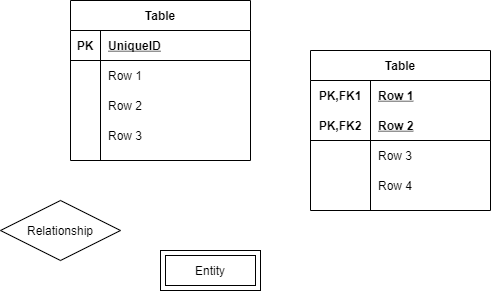

The diagram above was exported from draw.io. Its source (the exported page's mxGraphModel, read from the mxfile embedded in the PNG):
<mxGraphModel dx="502" dy="478" grid="1" gridSize="10" guides="1" tooltips="1" connect="1" arrows="1" fold="1" page="1" pageScale="1" pageWidth="850" pageHeight="1100" math="0" shadow="0">
  <root>
    <mxCell id="0" />
    <mxCell id="1" parent="0" />
    <mxCell id="2" value="Table" style="shape=table;startSize=30;container=1;collapsible=1;childLayout=tableLayout;fixedRows=1;rowLines=0;fontStyle=1;align=center;resizeLast=1;" vertex="1" parent="1">
      <mxGeometry x="110" y="160" width="180" height="160" as="geometry" />
    </mxCell>
    <mxCell id="3" value="" style="shape=partialRectangle;collapsible=0;dropTarget=0;pointerEvents=0;fillColor=none;top=0;left=0;bottom=1;right=0;points=[[0,0.5],[1,0.5]];portConstraint=eastwest;" vertex="1" parent="2">
      <mxGeometry y="30" width="180" height="30" as="geometry" />
    </mxCell>
    <mxCell id="4" value="PK" style="shape=partialRectangle;connectable=0;fillColor=none;top=0;left=0;bottom=0;right=0;fontStyle=1;overflow=hidden;" vertex="1" parent="3">
      <mxGeometry width="30" height="30" as="geometry" />
    </mxCell>
    <mxCell id="5" value="UniqueID" style="shape=partialRectangle;connectable=0;fillColor=none;top=0;left=0;bottom=0;right=0;align=left;spacingLeft=6;fontStyle=5;overflow=hidden;" vertex="1" parent="3">
      <mxGeometry x="30" width="150" height="30" as="geometry" />
    </mxCell>
    <mxCell id="6" value="" style="shape=partialRectangle;collapsible=0;dropTarget=0;pointerEvents=0;fillColor=none;top=0;left=0;bottom=0;right=0;points=[[0,0.5],[1,0.5]];portConstraint=eastwest;" vertex="1" parent="2">
      <mxGeometry y="60" width="180" height="30" as="geometry" />
    </mxCell>
    <mxCell id="7" value="" style="shape=partialRectangle;connectable=0;fillColor=none;top=0;left=0;bottom=0;right=0;editable=1;overflow=hidden;" vertex="1" parent="6">
      <mxGeometry width="30" height="30" as="geometry" />
    </mxCell>
    <mxCell id="8" value="Row 1" style="shape=partialRectangle;connectable=0;fillColor=none;top=0;left=0;bottom=0;right=0;align=left;spacingLeft=6;overflow=hidden;" vertex="1" parent="6">
      <mxGeometry x="30" width="150" height="30" as="geometry" />
    </mxCell>
    <mxCell id="9" value="" style="shape=partialRectangle;collapsible=0;dropTarget=0;pointerEvents=0;fillColor=none;top=0;left=0;bottom=0;right=0;points=[[0,0.5],[1,0.5]];portConstraint=eastwest;" vertex="1" parent="2">
      <mxGeometry y="90" width="180" height="30" as="geometry" />
    </mxCell>
    <mxCell id="10" value="" style="shape=partialRectangle;connectable=0;fillColor=none;top=0;left=0;bottom=0;right=0;editable=1;overflow=hidden;" vertex="1" parent="9">
      <mxGeometry width="30" height="30" as="geometry" />
    </mxCell>
    <mxCell id="11" value="Row 2" style="shape=partialRectangle;connectable=0;fillColor=none;top=0;left=0;bottom=0;right=0;align=left;spacingLeft=6;overflow=hidden;" vertex="1" parent="9">
      <mxGeometry x="30" width="150" height="30" as="geometry" />
    </mxCell>
    <mxCell id="12" value="" style="shape=partialRectangle;collapsible=0;dropTarget=0;pointerEvents=0;fillColor=none;top=0;left=0;bottom=0;right=0;points=[[0,0.5],[1,0.5]];portConstraint=eastwest;" vertex="1" parent="2">
      <mxGeometry y="120" width="180" height="30" as="geometry" />
    </mxCell>
    <mxCell id="13" value="" style="shape=partialRectangle;connectable=0;fillColor=none;top=0;left=0;bottom=0;right=0;editable=1;overflow=hidden;" vertex="1" parent="12">
      <mxGeometry width="30" height="30" as="geometry" />
    </mxCell>
    <mxCell id="14" value="Row 3" style="shape=partialRectangle;connectable=0;fillColor=none;top=0;left=0;bottom=0;right=0;align=left;spacingLeft=6;overflow=hidden;" vertex="1" parent="12">
      <mxGeometry x="30" width="150" height="30" as="geometry" />
    </mxCell>
    <mxCell id="15" value="Table" style="shape=table;startSize=30;container=1;collapsible=1;childLayout=tableLayout;fixedRows=1;rowLines=0;fontStyle=1;align=center;resizeLast=1;" vertex="1" parent="1">
      <mxGeometry x="350" y="210" width="180" height="160" as="geometry" />
    </mxCell>
    <mxCell id="16" value="" style="shape=partialRectangle;collapsible=0;dropTarget=0;pointerEvents=0;fillColor=none;top=0;left=0;bottom=0;right=0;points=[[0,0.5],[1,0.5]];portConstraint=eastwest;" vertex="1" parent="15">
      <mxGeometry y="30" width="180" height="30" as="geometry" />
    </mxCell>
    <mxCell id="17" value="PK,FK1" style="shape=partialRectangle;connectable=0;fillColor=none;top=0;left=0;bottom=0;right=0;fontStyle=1;overflow=hidden;" vertex="1" parent="16">
      <mxGeometry width="60" height="30" as="geometry" />
    </mxCell>
    <mxCell id="18" value="Row 1" style="shape=partialRectangle;connectable=0;fillColor=none;top=0;left=0;bottom=0;right=0;align=left;spacingLeft=6;fontStyle=5;overflow=hidden;" vertex="1" parent="16">
      <mxGeometry x="60" width="120" height="30" as="geometry" />
    </mxCell>
    <mxCell id="19" value="" style="shape=partialRectangle;collapsible=0;dropTarget=0;pointerEvents=0;fillColor=none;top=0;left=0;bottom=1;right=0;points=[[0,0.5],[1,0.5]];portConstraint=eastwest;" vertex="1" parent="15">
      <mxGeometry y="60" width="180" height="30" as="geometry" />
    </mxCell>
    <mxCell id="20" value="PK,FK2" style="shape=partialRectangle;connectable=0;fillColor=none;top=0;left=0;bottom=0;right=0;fontStyle=1;overflow=hidden;" vertex="1" parent="19">
      <mxGeometry width="60" height="30" as="geometry" />
    </mxCell>
    <mxCell id="21" value="Row 2" style="shape=partialRectangle;connectable=0;fillColor=none;top=0;left=0;bottom=0;right=0;align=left;spacingLeft=6;fontStyle=5;overflow=hidden;" vertex="1" parent="19">
      <mxGeometry x="60" width="120" height="30" as="geometry" />
    </mxCell>
    <mxCell id="22" value="" style="shape=partialRectangle;collapsible=0;dropTarget=0;pointerEvents=0;fillColor=none;top=0;left=0;bottom=0;right=0;points=[[0,0.5],[1,0.5]];portConstraint=eastwest;" vertex="1" parent="15">
      <mxGeometry y="90" width="180" height="30" as="geometry" />
    </mxCell>
    <mxCell id="23" value="" style="shape=partialRectangle;connectable=0;fillColor=none;top=0;left=0;bottom=0;right=0;editable=1;overflow=hidden;" vertex="1" parent="22">
      <mxGeometry width="60" height="30" as="geometry" />
    </mxCell>
    <mxCell id="24" value="Row 3" style="shape=partialRectangle;connectable=0;fillColor=none;top=0;left=0;bottom=0;right=0;align=left;spacingLeft=6;overflow=hidden;" vertex="1" parent="22">
      <mxGeometry x="60" width="120" height="30" as="geometry" />
    </mxCell>
    <mxCell id="25" value="" style="shape=partialRectangle;collapsible=0;dropTarget=0;pointerEvents=0;fillColor=none;top=0;left=0;bottom=0;right=0;points=[[0,0.5],[1,0.5]];portConstraint=eastwest;" vertex="1" parent="15">
      <mxGeometry y="120" width="180" height="30" as="geometry" />
    </mxCell>
    <mxCell id="26" value="" style="shape=partialRectangle;connectable=0;fillColor=none;top=0;left=0;bottom=0;right=0;editable=1;overflow=hidden;" vertex="1" parent="25">
      <mxGeometry width="60" height="30" as="geometry" />
    </mxCell>
    <mxCell id="27" value="Row 4" style="shape=partialRectangle;connectable=0;fillColor=none;top=0;left=0;bottom=0;right=0;align=left;spacingLeft=6;overflow=hidden;" vertex="1" parent="25">
      <mxGeometry x="60" width="120" height="30" as="geometry" />
    </mxCell>
    <mxCell id="28" value="Entity" style="shape=ext;margin=3;double=1;whiteSpace=wrap;html=1;align=center;" vertex="1" parent="1">
      <mxGeometry x="200" y="410" width="100" height="40" as="geometry" />
    </mxCell>
    <mxCell id="29" value="Relationship" style="shape=rhombus;perimeter=rhombusPerimeter;whiteSpace=wrap;html=1;align=center;" vertex="1" parent="1">
      <mxGeometry x="40" y="360" width="120" height="60" as="geometry" />
    </mxCell>
  </root>
</mxGraphModel>